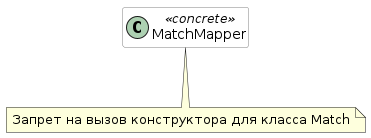

The diagram above was rendered by PlantUML. Its source (embedded in the PNG):
@startuml shouldNotCreateMatchInMatchMapperTest
hide empty members
skinparam componentStyle uml2

skinparam component {
  BorderColor #grey
  BackgroundColor #white
}

skinparam class {
  BorderColor #grey
  BackgroundColor #white
}

class MatchMapper <<concrete>> {
}
note "Запрет на вызов конструктора для класса Match" as creteMatch 
MatchMapper .. creteMatch

@enduml